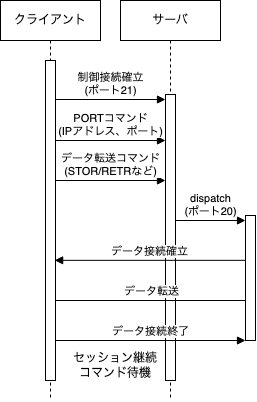

The diagram above was exported from draw.io. Its source (the exported page's mxGraphModel, read from the mxfile embedded in the PNG):
<mxGraphModel dx="864" dy="491" grid="1" gridSize="10" guides="1" tooltips="1" connect="1" arrows="1" fold="1" page="1" pageScale="1" pageWidth="827" pageHeight="1169" math="0" shadow="0">
  <root>
    <mxCell id="0" />
    <mxCell id="1" parent="0" />
    <mxCell id="Eb3vSHrK8NLjxKSAKWDL-1" value="クライアント" style="shape=umlLifeline;perimeter=lifelinePerimeter;whiteSpace=wrap;html=1;container=1;dropTarget=0;collapsible=0;recursiveResize=0;outlineConnect=0;portConstraint=eastwest;newEdgeStyle={&quot;curved&quot;:0,&quot;rounded&quot;:0};" vertex="1" parent="1">
      <mxGeometry x="30" y="20" width="100" height="400" as="geometry" />
    </mxCell>
    <mxCell id="Eb3vSHrK8NLjxKSAKWDL-16" value="" style="html=1;points=[[0,0,0,0,5],[0,1,0,0,-5],[1,0,0,0,5],[1,1,0,0,-5]];perimeter=orthogonalPerimeter;outlineConnect=0;targetShapes=umlLifeline;portConstraint=eastwest;newEdgeStyle={&quot;curved&quot;:0,&quot;rounded&quot;:0};" vertex="1" parent="Eb3vSHrK8NLjxKSAKWDL-1">
      <mxGeometry x="45" y="60" width="10" height="320" as="geometry" />
    </mxCell>
    <mxCell id="Eb3vSHrK8NLjxKSAKWDL-2" value="サーバ" style="shape=umlLifeline;perimeter=lifelinePerimeter;whiteSpace=wrap;html=1;container=1;dropTarget=0;collapsible=0;recursiveResize=0;outlineConnect=0;portConstraint=eastwest;newEdgeStyle={&quot;curved&quot;:0,&quot;rounded&quot;:0};" vertex="1" parent="1">
      <mxGeometry x="150" y="20" width="100" height="400" as="geometry" />
    </mxCell>
    <mxCell id="Eb3vSHrK8NLjxKSAKWDL-3" value="" style="html=1;points=[[0,0,0,0,5],[0,1,0,0,-5],[1,0,0,0,5],[1,1,0,0,-5]];perimeter=orthogonalPerimeter;outlineConnect=0;targetShapes=umlLifeline;portConstraint=eastwest;newEdgeStyle={&quot;curved&quot;:0,&quot;rounded&quot;:0};" vertex="1" parent="Eb3vSHrK8NLjxKSAKWDL-2">
      <mxGeometry x="45" y="94" width="10" height="286" as="geometry" />
    </mxCell>
    <mxCell id="Eb3vSHrK8NLjxKSAKWDL-4" value="制御接続確立&lt;div&gt;(ポート21)&lt;/div&gt;" style="html=1;verticalAlign=bottom;startArrow=none;endArrow=block;startSize=8;curved=0;rounded=0;entryX=0;entryY=0;entryDx=0;entryDy=5;startFill=0;entryPerimeter=0;" edge="1" target="Eb3vSHrK8NLjxKSAKWDL-3" parent="1">
      <mxGeometry x="0.0043" relative="1" as="geometry">
        <mxPoint x="85" y="119" as="sourcePoint" />
        <mxPoint x="200" y="119.0000000000008" as="targetPoint" />
        <mxPoint as="offset" />
      </mxGeometry>
    </mxCell>
    <mxCell id="Eb3vSHrK8NLjxKSAKWDL-6" value="PORTコマンド&lt;div&gt;(IPアドレス、ポート)&lt;/div&gt;" style="html=1;verticalAlign=bottom;startArrow=none;startFill=0;endArrow=block;startSize=8;curved=0;rounded=0;" edge="1" parent="1" target="Eb3vSHrK8NLjxKSAKWDL-3">
      <mxGeometry x="0.0022" width="60" relative="1" as="geometry">
        <mxPoint x="85" y="160" as="sourcePoint" />
        <mxPoint x="200" y="160" as="targetPoint" />
        <mxPoint as="offset" />
      </mxGeometry>
    </mxCell>
    <mxCell id="Eb3vSHrK8NLjxKSAKWDL-7" value="データ転送コマンド&lt;div&gt;(STOR/RETRなど)&lt;/div&gt;" style="html=1;verticalAlign=bottom;startArrow=none;startFill=0;endArrow=block;startSize=8;curved=0;rounded=0;" edge="1" parent="1" target="Eb3vSHrK8NLjxKSAKWDL-3">
      <mxGeometry width="60" relative="1" as="geometry">
        <mxPoint x="85" y="200" as="sourcePoint" />
        <mxPoint x="200" y="200" as="targetPoint" />
        <mxPoint as="offset" />
      </mxGeometry>
    </mxCell>
    <mxCell id="Eb3vSHrK8NLjxKSAKWDL-13" value="" style="html=1;points=[[0,0,0,0,5],[0,1,0,0,-5],[1,0,0,0,5],[1,1,0,0,-5]];perimeter=orthogonalPerimeter;outlineConnect=0;targetShapes=umlLifeline;portConstraint=eastwest;newEdgeStyle={&quot;curved&quot;:0,&quot;rounded&quot;:0};" vertex="1" parent="1">
      <mxGeometry x="275" y="235" width="10" height="125" as="geometry" />
    </mxCell>
    <mxCell id="Eb3vSHrK8NLjxKSAKWDL-14" value="dispatch&lt;div&gt;(ポート20)&lt;/div&gt;" style="html=1;verticalAlign=bottom;startArrow=none;endArrow=block;startSize=8;curved=0;rounded=0;startFill=0;entryX=0;entryY=0;entryDx=0;entryDy=5;entryPerimeter=0;" edge="1" target="Eb3vSHrK8NLjxKSAKWDL-13" parent="1">
      <mxGeometry x="0.0023" relative="1" as="geometry">
        <mxPoint x="205.16101694915255" y="239.9999999999999" as="sourcePoint" />
        <mxPoint x="270" y="240" as="targetPoint" />
        <mxPoint as="offset" />
      </mxGeometry>
    </mxCell>
    <mxCell id="Eb3vSHrK8NLjxKSAKWDL-15" value="データ接続確立" style="html=1;verticalAlign=bottom;startArrow=none;startFill=0;endArrow=block;startSize=8;curved=0;rounded=0;" edge="1" parent="1" source="Eb3vSHrK8NLjxKSAKWDL-13">
      <mxGeometry x="0.0022" width="60" relative="1" as="geometry">
        <mxPoint x="274" y="280" as="sourcePoint" />
        <mxPoint x="84.16101694915255" y="279.8299999999999" as="targetPoint" />
        <mxPoint as="offset" />
      </mxGeometry>
    </mxCell>
    <mxCell id="Eb3vSHrK8NLjxKSAKWDL-17" value="&lt;div&gt;データ転送&lt;/div&gt;" style="html=1;verticalAlign=bottom;startArrow=none;endArrow=none;startSize=8;curved=0;rounded=0;startFill=0;" edge="1" parent="1" target="Eb3vSHrK8NLjxKSAKWDL-13">
      <mxGeometry x="0.0069" relative="1" as="geometry">
        <mxPoint x="85.00101694915253" y="320.0000000000001" as="sourcePoint" />
        <mxPoint x="325" y="320" as="targetPoint" />
        <mxPoint as="offset" />
      </mxGeometry>
    </mxCell>
    <mxCell id="Eb3vSHrK8NLjxKSAKWDL-19" value="&lt;div&gt;データ接続終了&lt;/div&gt;" style="html=1;verticalAlign=bottom;startArrow=none;endArrow=block;startSize=8;curved=0;rounded=0;startFill=0;" edge="1" parent="1" target="Eb3vSHrK8NLjxKSAKWDL-13">
      <mxGeometry x="0.0043" relative="1" as="geometry">
        <mxPoint x="85.00101694915253" y="360.0000000000001" as="sourcePoint" />
        <mxPoint x="325" y="360" as="targetPoint" />
        <mxPoint as="offset" />
      </mxGeometry>
    </mxCell>
    <mxCell id="Eb3vSHrK8NLjxKSAKWDL-23" value="セッション継続&lt;div&gt;コマンド待機&lt;/div&gt;" style="text;html=1;align=center;verticalAlign=middle;whiteSpace=wrap;rounded=0;" vertex="1" parent="1">
      <mxGeometry x="100" y="370" width="90" height="30" as="geometry" />
    </mxCell>
  </root>
</mxGraphModel>